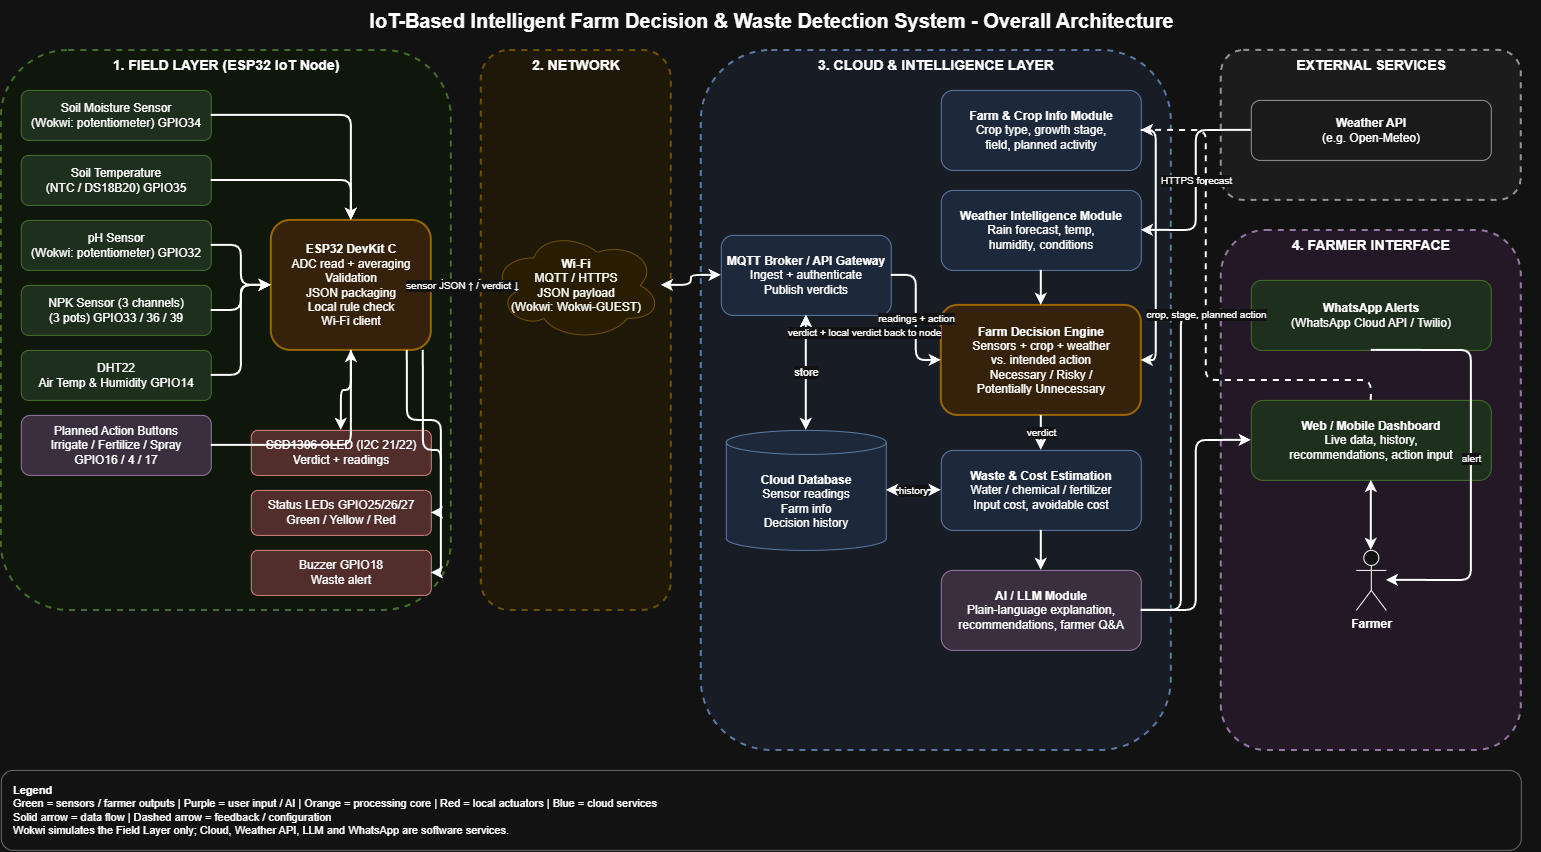

The diagram above was exported from draw.io. Its source (the exported page's mxGraphModel, read from the mxfile embedded in the PNG):
<mxGraphModel dx="1585" dy="935" grid="1" gridSize="10" guides="1" tooltips="1" connect="1" arrows="1" fold="1" page="1" pageScale="1" pageWidth="1700" pageHeight="900" math="0" shadow="0">
  <root>
    <mxCell id="0" />
    <mxCell id="1" parent="0" />
    <mxCell id="title" parent="1" style="text;html=1;align=center;verticalAlign=middle;fontSize=20;fontStyle=1;" value="IoT-Based Intelligent Farm Decision &amp;amp; Waste Detection System - Overall Architecture" vertex="1">
      <mxGeometry height="40" width="1540" x="20" y="10" as="geometry" />
    </mxCell>
    <mxCell id="bgField" parent="1" style="rounded=1;whiteSpace=wrap;html=1;verticalAlign=top;fontStyle=1;fontSize=14;fillColor=#f5fff0;strokeColor=#82b366;dashed=1;strokeWidth=2;" value="1. FIELD LAYER (ESP32 IoT Node)" vertex="1">
      <mxGeometry height="560" width="450" x="20" y="60" as="geometry" />
    </mxCell>
    <mxCell id="bgComm" parent="1" style="rounded=1;whiteSpace=wrap;html=1;verticalAlign=top;fontStyle=1;fontSize=14;fillColor=#fff8e6;strokeColor=#d6b656;dashed=1;strokeWidth=2;" value="2. NETWORK" vertex="1">
      <mxGeometry height="560" width="190" x="500" y="60" as="geometry" />
    </mxCell>
    <mxCell id="bgCloud" parent="1" style="rounded=1;whiteSpace=wrap;html=1;verticalAlign=top;fontStyle=1;fontSize=14;fillColor=#eef4ff;strokeColor=#6c8ebf;dashed=1;strokeWidth=2;" value="3. CLOUD &amp;amp; INTELLIGENCE LAYER" vertex="1">
      <mxGeometry height="700" width="470" x="720" y="60" as="geometry" />
    </mxCell>
    <mxCell id="bgExt" parent="1" style="rounded=1;whiteSpace=wrap;html=1;verticalAlign=top;fontStyle=1;fontSize=14;fillColor=#f3f3f3;strokeColor=#666666;dashed=1;strokeWidth=2;" value="EXTERNAL SERVICES" vertex="1">
      <mxGeometry height="150" width="300" x="1240" y="60" as="geometry" />
    </mxCell>
    <mxCell id="bgUser" parent="1" style="rounded=1;whiteSpace=wrap;html=1;verticalAlign=top;fontStyle=1;fontSize=14;fillColor=#fdf0ff;strokeColor=#9673a6;dashed=1;strokeWidth=2;" value="4. FARMER INTERFACE" vertex="1">
      <mxGeometry height="520" width="300" x="1240" y="240" as="geometry" />
    </mxCell>
    <mxCell id="s1" parent="1" style="rounded=1;whiteSpace=wrap;html=1;fillColor=#d5e8d4;strokeColor=#82b366;" value="Soil Moisture Sensor&lt;br&gt;(Wokwi: potentiometer) GPIO34" vertex="1">
      <mxGeometry height="50" width="190" x="40" y="100" as="geometry" />
    </mxCell>
    <mxCell id="s2" parent="1" style="rounded=1;whiteSpace=wrap;html=1;fillColor=#d5e8d4;strokeColor=#82b366;" value="Soil Temperature&lt;br&gt;(NTC / DS18B20) GPIO35" vertex="1">
      <mxGeometry height="50" width="190" x="40" y="165" as="geometry" />
    </mxCell>
    <mxCell id="s3" parent="1" style="rounded=1;whiteSpace=wrap;html=1;fillColor=#d5e8d4;strokeColor=#82b366;" value="pH Sensor&lt;br&gt;(Wokwi: potentiometer) GPIO32" vertex="1">
      <mxGeometry height="50" width="190" x="40" y="230" as="geometry" />
    </mxCell>
    <mxCell id="s4" parent="1" style="rounded=1;whiteSpace=wrap;html=1;fillColor=#d5e8d4;strokeColor=#82b366;" value="NPK Sensor (3 channels)&lt;br&gt;(3 pots) GPIO33 / 36 / 39" vertex="1">
      <mxGeometry height="50" width="190" x="40" y="295" as="geometry" />
    </mxCell>
    <mxCell id="s5" parent="1" style="rounded=1;whiteSpace=wrap;html=1;fillColor=#d5e8d4;strokeColor=#82b366;" value="DHT22&lt;br&gt;Air Temp &amp;amp; Humidity GPIO14" vertex="1">
      <mxGeometry height="50" width="190" x="40" y="360" as="geometry" />
    </mxCell>
    <mxCell id="s6" parent="1" style="rounded=1;whiteSpace=wrap;html=1;fillColor=#e1d5e7;strokeColor=#9673a6;" value="Planned Action Buttons&lt;br&gt;Irrigate / Fertilize / Spray&lt;br&gt;GPIO16 / 4 / 17" vertex="1">
      <mxGeometry height="60" width="190" x="40" y="425" as="geometry" />
    </mxCell>
    <mxCell id="esp" parent="1" style="rounded=1;whiteSpace=wrap;html=1;fillColor=#ffe6cc;strokeColor=#d79b00;strokeWidth=2;" value="&lt;b&gt;ESP32 DevKit C&lt;/b&gt;&lt;br&gt;ADC read + averaging&lt;br&gt;Validation&lt;br&gt;JSON packaging&lt;br&gt;Local rule check&lt;br&gt;Wi-Fi client" vertex="1">
      <mxGeometry height="130" width="160" x="290" y="230" as="geometry" />
    </mxCell>
    <mxCell id="o1" parent="1" style="rounded=1;whiteSpace=wrap;html=1;fillColor=#f8cecc;strokeColor=#b85450;" value="SSD1306 OLED (I2C 21/22)&lt;br&gt;Verdict + readings" vertex="1">
      <mxGeometry height="45" width="180" x="270" y="440" as="geometry" />
    </mxCell>
    <mxCell id="o2" parent="1" style="rounded=1;whiteSpace=wrap;html=1;fillColor=#f8cecc;strokeColor=#b85450;" value="Status LEDs GPIO25/26/27&lt;br&gt;Green / Yellow / Red" vertex="1">
      <mxGeometry height="45" width="180" x="270" y="500" as="geometry" />
    </mxCell>
    <mxCell id="o3" parent="1" style="rounded=1;whiteSpace=wrap;html=1;fillColor=#f8cecc;strokeColor=#b85450;" value="Buzzer GPIO18&lt;br&gt;Waste alert" vertex="1">
      <mxGeometry height="45" width="180" x="270" y="560" as="geometry" />
    </mxCell>
    <mxCell id="wifi" parent="1" style="shape=cloud;whiteSpace=wrap;html=1;fillColor=#fff2cc;strokeColor=#d6b656;" value="&lt;b&gt;Wi-Fi&lt;/b&gt;&lt;br&gt;MQTT / HTTPS&lt;br&gt;JSON payload&lt;br&gt;(Wokwi: Wokwi-GUEST)" vertex="1">
      <mxGeometry height="110" width="170" x="510" y="240" as="geometry" />
    </mxCell>
    <mxCell id="gw" parent="1" style="rounded=1;whiteSpace=wrap;html=1;fillColor=#dae8fc;strokeColor=#6c8ebf;" value="&lt;b&gt;MQTT Broker / API Gateway&lt;/b&gt;&lt;br&gt;Ingest + authenticate&lt;br&gt;Publish verdicts" vertex="1">
      <mxGeometry height="80" width="170" x="740" y="245" as="geometry" />
    </mxCell>
    <mxCell id="db" parent="1" style="shape=cylinder3;whiteSpace=wrap;html=1;boundedLbl=1;backgroundOutline=1;size=12;fillColor=#dae8fc;strokeColor=#6c8ebf;" value="&lt;b&gt;Cloud Database&lt;/b&gt;&lt;br&gt;Sensor readings&lt;br&gt;Farm info&lt;br&gt;Decision history" vertex="1">
      <mxGeometry height="120" width="160" x="745" y="440" as="geometry" />
    </mxCell>
    <mxCell id="farm" parent="1" style="rounded=1;whiteSpace=wrap;html=1;fillColor=#dae8fc;strokeColor=#6c8ebf;" value="&lt;b&gt;Farm &amp;amp; Crop Info Module&lt;/b&gt;&lt;br&gt;Crop type, growth stage,&lt;br&gt;field, planned activity" vertex="1">
      <mxGeometry height="80" width="200" x="960" y="100" as="geometry" />
    </mxCell>
    <mxCell id="wx" parent="1" style="rounded=1;whiteSpace=wrap;html=1;fillColor=#dae8fc;strokeColor=#6c8ebf;" value="&lt;b&gt;Weather Intelligence Module&lt;/b&gt;&lt;br&gt;Rain forecast, temp,&lt;br&gt;humidity, conditions" vertex="1">
      <mxGeometry height="80" width="200" x="960" y="200" as="geometry" />
    </mxCell>
    <mxCell id="dec" parent="1" style="rounded=1;whiteSpace=wrap;html=1;fillColor=#ffe6cc;strokeColor=#d79b00;strokeWidth=2;" value="&lt;b&gt;Farm Decision Engine&lt;/b&gt;&lt;br&gt;Sensors + crop + weather&lt;br&gt;vs. intended action&lt;br&gt;Necessary / Risky /&lt;br&gt;Potentially Unnecessary" vertex="1">
      <mxGeometry height="110" width="200" x="960" y="315" as="geometry" />
    </mxCell>
    <mxCell id="waste" parent="1" style="rounded=1;whiteSpace=wrap;html=1;fillColor=#dae8fc;strokeColor=#6c8ebf;" value="&lt;b&gt;Waste &amp;amp; Cost Estimation&lt;/b&gt;&lt;br&gt;Water / chemical / fertilizer&lt;br&gt;Input cost, avoidable cost" vertex="1">
      <mxGeometry height="80" width="200" x="960" y="460" as="geometry" />
    </mxCell>
    <mxCell id="llm" parent="1" style="rounded=1;whiteSpace=wrap;html=1;fillColor=#e1d5e7;strokeColor=#9673a6;" value="&lt;b&gt;AI / LLM Module&lt;/b&gt;&lt;br&gt;Plain-language explanation,&lt;br&gt;recommendations, farmer Q&amp;amp;A" vertex="1">
      <mxGeometry height="80" width="200" x="960" y="580" as="geometry" />
    </mxCell>
    <mxCell id="wxapi" parent="1" style="rounded=1;whiteSpace=wrap;html=1;fillColor=#f5f5f5;strokeColor=#666666;" value="&lt;b&gt;Weather API&lt;/b&gt;&lt;br&gt;(e.g. Open-Meteo)" vertex="1">
      <mxGeometry height="60" width="240" x="1270" y="110" as="geometry" />
    </mxCell>
    <mxCell id="wa" parent="1" style="rounded=1;whiteSpace=wrap;html=1;fillColor=#d5e8d4;strokeColor=#82b366;" value="&lt;b&gt;WhatsApp Alerts&lt;/b&gt;&lt;br&gt;(WhatsApp Cloud API / Twilio)" vertex="1">
      <mxGeometry height="70" width="240" x="1270" y="290" as="geometry" />
    </mxCell>
    <mxCell id="dash" parent="1" style="rounded=1;whiteSpace=wrap;html=1;fillColor=#d5e8d4;strokeColor=#82b366;" value="&lt;b&gt;Web / Mobile Dashboard&lt;/b&gt;&lt;br&gt;Live data, history,&lt;br&gt;recommendations, action input" vertex="1">
      <mxGeometry height="80" width="240" x="1270" y="410" as="geometry" />
    </mxCell>
    <mxCell id="user" parent="1" style="shape=umlActor;verticalLabelPosition=bottom;verticalAlign=top;html=1;outlineConnect=0;" value="&lt;b&gt;Farmer&lt;/b&gt;" vertex="1">
      <mxGeometry height="60" width="30" x="1375" y="560" as="geometry" />
    </mxCell>
    <mxCell id="e1" edge="1" parent="1" source="s1" style="edgeStyle=orthogonalEdgeStyle;rounded=1;html=1;endArrow=classic;strokeWidth=2;" target="esp">
      <mxGeometry relative="1" as="geometry" />
    </mxCell>
    <mxCell id="e2" edge="1" parent="1" source="s2" style="edgeStyle=orthogonalEdgeStyle;rounded=1;html=1;endArrow=classic;strokeWidth=2;" target="esp">
      <mxGeometry relative="1" as="geometry" />
    </mxCell>
    <mxCell id="e3" edge="1" parent="1" source="s3" style="edgeStyle=orthogonalEdgeStyle;rounded=1;html=1;endArrow=classic;strokeWidth=2;" target="esp">
      <mxGeometry relative="1" as="geometry" />
    </mxCell>
    <mxCell id="e4" edge="1" parent="1" source="s4" style="edgeStyle=orthogonalEdgeStyle;rounded=1;html=1;endArrow=classic;strokeWidth=2;" target="esp">
      <mxGeometry relative="1" as="geometry" />
    </mxCell>
    <mxCell id="e5" edge="1" parent="1" source="s5" style="edgeStyle=orthogonalEdgeStyle;rounded=1;html=1;endArrow=classic;strokeWidth=2;" target="esp">
      <mxGeometry relative="1" as="geometry" />
    </mxCell>
    <mxCell id="e6" edge="1" parent="1" source="s6" style="edgeStyle=orthogonalEdgeStyle;rounded=1;html=1;endArrow=classic;strokeWidth=2;" target="esp">
      <mxGeometry relative="1" as="geometry" />
    </mxCell>
    <mxCell id="e7" edge="1" parent="1" source="esp" style="edgeStyle=orthogonalEdgeStyle;rounded=1;html=1;endArrow=classic;strokeWidth=2;exitX=0.5;exitY=1;entryX=0.5;entryY=0;" target="o1">
      <mxGeometry relative="1" as="geometry" />
    </mxCell>
    <mxCell id="e8" edge="1" parent="1" source="esp" style="edgeStyle=orthogonalEdgeStyle;rounded=1;html=1;endArrow=classic;strokeWidth=2;exitX=0.85;exitY=1;entryX=1;entryY=0.5;" target="o2">
      <mxGeometry relative="1" as="geometry" />
    </mxCell>
    <mxCell id="e9" edge="1" parent="1" source="esp" style="edgeStyle=orthogonalEdgeStyle;rounded=1;html=1;endArrow=classic;strokeWidth=2;exitX=0.95;exitY=1;entryX=1;entryY=0.5;" target="o3">
      <mxGeometry relative="1" as="geometry" />
    </mxCell>
    <mxCell id="e10" edge="1" parent="1" source="esp" style="edgeStyle=orthogonalEdgeStyle;rounded=1;html=1;startArrow=classic;endArrow=classic;strokeWidth=2;fontSize=10;labelBackgroundColor=#ffffff;" target="wifi" value="sensor JSON ↑ / verdict ↓">
      <mxGeometry relative="1" as="geometry" />
    </mxCell>
    <mxCell id="e11" edge="1" parent="1" source="wifi" style="edgeStyle=orthogonalEdgeStyle;rounded=1;html=1;startArrow=classic;endArrow=classic;strokeWidth=2;" target="gw">
      <mxGeometry relative="1" as="geometry" />
    </mxCell>
    <mxCell id="e12" edge="1" parent="1" source="gw" style="edgeStyle=orthogonalEdgeStyle;rounded=1;html=1;startArrow=classic;endArrow=classic;strokeWidth=2;" target="db" value="store">
      <mxGeometry relative="1" as="geometry" />
    </mxCell>
    <mxCell id="e13" edge="1" parent="1" source="gw" style="edgeStyle=orthogonalEdgeStyle;rounded=1;html=1;endArrow=classic;strokeWidth=2;fontSize=10;labelBackgroundColor=#ffffff;exitX=1;exitY=0.5;entryX=0;entryY=0.5;" target="dec" value="readings + action">
      <mxGeometry relative="1" as="geometry" />
    </mxCell>
    <mxCell id="e14" edge="1" parent="1" source="db" style="edgeStyle=orthogonalEdgeStyle;rounded=1;html=1;startArrow=classic;endArrow=classic;strokeWidth=2;fontSize=10;labelBackgroundColor=#ffffff;exitX=1;exitY=0.5;entryX=0;entryY=0.5;" target="waste" value="history">
      <mxGeometry relative="1" as="geometry" />
    </mxCell>
    <mxCell id="e15" edge="1" parent="1" source="farm" style="edgeStyle=orthogonalEdgeStyle;rounded=1;html=1;endArrow=classic;strokeWidth=2;" target="dec">
      <mxGeometry relative="1" as="geometry">
        <Array as="points">
          <mxPoint x="1175" y="140" />
          <mxPoint x="1175" y="370" />
        </Array>
      </mxGeometry>
    </mxCell>
    <mxCell id="e16" edge="1" parent="1" source="wx" style="edgeStyle=orthogonalEdgeStyle;rounded=1;html=1;endArrow=classic;strokeWidth=2;" target="dec">
      <mxGeometry relative="1" as="geometry" />
    </mxCell>
    <mxCell id="e17" edge="1" parent="1" source="dec" style="edgeStyle=orthogonalEdgeStyle;rounded=1;html=1;endArrow=classic;strokeWidth=2;fontSize=10;labelBackgroundColor=#ffffff;" target="waste" value="verdict">
      <mxGeometry relative="1" as="geometry" />
    </mxCell>
    <mxCell id="e18" edge="1" parent="1" source="waste" style="edgeStyle=orthogonalEdgeStyle;rounded=1;html=1;endArrow=classic;strokeWidth=2;" target="llm">
      <mxGeometry relative="1" as="geometry" />
    </mxCell>
    <mxCell id="e19" edge="1" parent="1" source="dec" style="edgeStyle=orthogonalEdgeStyle;rounded=1;html=1;endArrow=classic;strokeWidth=2;dashed=1;fontSize=10;labelBackgroundColor=#ffffff;exitX=0;exitY=0.25;entryX=0.5;entryY=1;" target="gw" value="verdict + local verdict back to node">
      <mxGeometry relative="1" as="geometry">
        <Array as="points">
          <mxPoint x="825" y="342" />
        </Array>
      </mxGeometry>
    </mxCell>
    <mxCell id="e20" edge="1" parent="1" source="wxapi" style="edgeStyle=orthogonalEdgeStyle;rounded=1;html=1;endArrow=classic;strokeWidth=2;fontSize=10;labelBackgroundColor=#ffffff;exitX=0;exitY=0.5;entryX=1;entryY=0.5;" target="wx" value="HTTPS forecast">
      <mxGeometry relative="1" as="geometry" />
    </mxCell>
    <mxCell id="e21" edge="1" parent="1" source="llm" style="edgeStyle=orthogonalEdgeStyle;rounded=1;html=1;endArrow=classic;strokeWidth=2;exitX=1;exitY=0.5;entryX=0;entryY=0.5;" target="dash">
      <mxGeometry relative="1" as="geometry">
        <Array as="points">
          <mxPoint x="1215" y="620" />
          <mxPoint x="1215" y="450" />
        </Array>
      </mxGeometry>
    </mxCell>
    <mxCell id="e22" edge="1" parent="1" source="llm" style="edgeStyle=orthogonalEdgeStyle;rounded=1;html=1;endArrow=classic;strokeWidth=2;exitX=1;exitY=0.5;entryX=0;entryY=0.5;" target="wa">
      <mxGeometry relative="1" as="geometry">
        <Array as="points">
          <mxPoint x="1200" y="620" />
          <mxPoint x="1200" y="325" />
        </Array>
      </mxGeometry>
    </mxCell>
    <mxCell id="e23" edge="1" parent="1" source="wa" style="edgeStyle=orthogonalEdgeStyle;rounded=1;html=1;endArrow=classic;strokeWidth=2;fontSize=10;labelBackgroundColor=#ffffff;exitX=0.5;exitY=1;entryX=1;entryY=0.5;entryDx=0;entryDy=0;" target="user" value="alert">
      <mxGeometry relative="1" as="geometry">
        <Array as="points">
          <mxPoint x="1490" y="360" />
          <mxPoint x="1490" y="590" />
        </Array>
      </mxGeometry>
    </mxCell>
    <mxCell id="e24" edge="1" parent="1" source="dash" style="edgeStyle=orthogonalEdgeStyle;rounded=1;html=1;startArrow=classic;endArrow=classic;strokeWidth=2;" target="user">
      <mxGeometry relative="1" as="geometry" />
    </mxCell>
    <mxCell id="e25" edge="1" parent="1" source="dash" style="edgeStyle=orthogonalEdgeStyle;rounded=1;html=1;endArrow=classic;strokeWidth=2;dashed=1;fontSize=10;labelBackgroundColor=#ffffff;exitX=0.5;exitY=0;entryX=1;entryY=0.5;" target="farm" value="crop, stage, planned action">
      <mxGeometry relative="1" as="geometry">
        <Array as="points">
          <mxPoint x="1390" y="390" />
          <mxPoint x="1225" y="390" />
          <mxPoint x="1225" y="140" />
        </Array>
      </mxGeometry>
    </mxCell>
    <mxCell id="leg" parent="1" style="rounded=1;whiteSpace=wrap;html=1;align=left;spacingLeft=10;fillColor=#ffffff;strokeColor=#999999;fontSize=11;" value="&lt;b&gt;Legend&lt;/b&gt;&lt;br&gt;Green = sensors / farmer outputs | Purple = user input / AI | Orange = processing core | Red = local actuators | Blue = cloud services&lt;br&gt;Solid arrow = data flow | Dashed arrow = feedback / configuration&lt;br&gt;Wokwi simulates the Field Layer only; Cloud, Weather API, LLM and WhatsApp are software services." vertex="1">
      <mxGeometry height="80" width="1520" x="20" y="780" as="geometry" />
    </mxCell>
  </root>
</mxGraphModel>